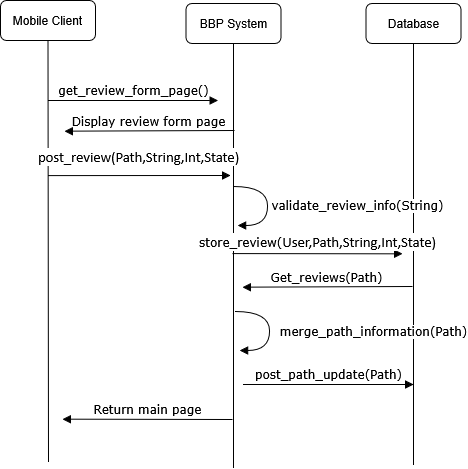

The diagram above was exported from draw.io. Its source (the exported page's mxGraphModel, read from the mxfile embedded in the PNG):
<mxGraphModel dx="1503" dy="532" grid="0" gridSize="10" guides="1" tooltips="1" connect="1" arrows="0" fold="1" page="0" pageScale="1" pageWidth="850" pageHeight="1100" math="0" shadow="0">
  <root>
    <mxCell id="0" />
    <mxCell id="1" parent="0" />
    <mxCell id="U4-tJL_jPzLZSfZIIGyM-1" edge="1" parent="1" style="html=1;verticalAlign=bottom;endArrow=block;labelBackgroundColor=none;fontFamily=Verdana;fontSize=12;edgeStyle=elbowEdgeStyle;elbow=vertical;" value="get_review_form_page()">
      <mxGeometry relative="1" x="0.0051" as="geometry">
        <mxPoint as="offset" />
        <mxPoint x="186.5" y="656" as="sourcePoint" />
        <mxPoint x="356.5" y="656" as="targetPoint" />
      </mxGeometry>
    </mxCell>
    <mxCell id="U4-tJL_jPzLZSfZIIGyM-3" parent="1" style="rounded=1;whiteSpace=wrap;html=1;" value="Mobile Client" vertex="1">
      <mxGeometry height="40" width="95" x="139" y="556" as="geometry" />
    </mxCell>
    <mxCell id="U4-tJL_jPzLZSfZIIGyM-4" edge="1" parent="1" style="endArrow=none;html=1;rounded=0;fontSize=12;startSize=8;endSize=8;curved=1;entryX=0.5;entryY=1;entryDx=0;entryDy=0;" target="U4-tJL_jPzLZSfZIIGyM-3" value="">
      <mxGeometry height="50" relative="1" width="50" as="geometry">
        <mxPoint x="187" y="1017" as="sourcePoint" />
        <mxPoint x="256.5" y="676" as="targetPoint" />
      </mxGeometry>
    </mxCell>
    <mxCell id="U4-tJL_jPzLZSfZIIGyM-7" parent="1" style="rounded=1;whiteSpace=wrap;html=1;" value="Database" vertex="1">
      <mxGeometry height="40" width="95" x="504.5" y="559" as="geometry" />
    </mxCell>
    <mxCell id="U4-tJL_jPzLZSfZIIGyM-8" edge="1" parent="1" style="endArrow=none;html=1;rounded=0;fontSize=12;startSize=8;endSize=8;curved=1;entryX=0.5;entryY=1;entryDx=0;entryDy=0;" target="U4-tJL_jPzLZSfZIIGyM-7" value="">
      <mxGeometry height="50" relative="1" width="50" as="geometry">
        <mxPoint x="552" y="1020" as="sourcePoint" />
        <mxPoint x="622" y="679" as="targetPoint" />
      </mxGeometry>
    </mxCell>
    <mxCell id="U4-tJL_jPzLZSfZIIGyM-9" parent="1" style="rounded=1;whiteSpace=wrap;html=1;" value="BBP System" vertex="1">
      <mxGeometry height="40" width="95" x="324.5" y="559" as="geometry" />
    </mxCell>
    <mxCell id="U4-tJL_jPzLZSfZIIGyM-10" edge="1" parent="1" style="endArrow=none;html=1;rounded=0;fontSize=12;startSize=8;endSize=8;curved=1;entryX=0.5;entryY=1;entryDx=0;entryDy=0;" target="U4-tJL_jPzLZSfZIIGyM-9" value="">
      <mxGeometry height="50" relative="1" width="50" as="geometry">
        <mxPoint x="372" y="1023" as="sourcePoint" />
        <mxPoint x="442" y="679" as="targetPoint" />
      </mxGeometry>
    </mxCell>
    <mxCell id="U4-tJL_jPzLZSfZIIGyM-13" edge="1" parent="1" style="html=1;verticalAlign=bottom;endArrow=block;labelBackgroundColor=none;fontFamily=Verdana;fontSize=12;edgeStyle=elbowEdgeStyle;elbow=vertical;" value="Display review form page">
      <mxGeometry relative="1" x="0.0068" as="geometry">
        <mxPoint as="offset" />
        <mxPoint x="373" y="686" as="sourcePoint" />
        <mxPoint x="203" y="686" as="targetPoint" />
      </mxGeometry>
    </mxCell>
    <mxCell id="U4-tJL_jPzLZSfZIIGyM-14" edge="1" parent="1" style="html=1;verticalAlign=bottom;endArrow=block;labelBackgroundColor=default;fontFamily=Verdana;fontSize=12;edgeStyle=elbowEdgeStyle;elbow=vertical;" value="&lt;span lang=&quot;EN-GB&quot; style=&quot;font-size:11.0pt;line-height:&lt;br/&gt;107%;font-family:&amp;quot;Calibri&amp;quot;,&amp;quot;sans-serif&amp;quot;;mso-ascii-theme-font:minor-latin;&lt;br/&gt;mso-fareast-font-family:Calibri;mso-fareast-theme-font:minor-latin;mso-hansi-theme-font:&lt;br/&gt;minor-latin;mso-bidi-font-family:&amp;quot;Times New Roman&amp;quot;;mso-bidi-theme-font:minor-bidi;&lt;br/&gt;mso-ansi-language:EN-GB;mso-fareast-language:EN-US;mso-bidi-language:AR-SA&quot;&gt;post_review(Path,String,Int,State)&lt;/span&gt;">
      <mxGeometry relative="1" x="-0.0075" y="7" as="geometry">
        <mxPoint as="offset" />
        <Array as="points">
          <mxPoint x="270" y="731" />
        </Array>
        <mxPoint x="186.5" y="731.1" as="sourcePoint" />
        <mxPoint x="369" y="732" as="targetPoint" />
      </mxGeometry>
    </mxCell>
    <mxCell id="wdyHo59ktos_a_q6a9ge-23" edge="1" parent="1" style="html=1;verticalAlign=bottom;endArrow=block;labelBackgroundColor=default;fontFamily=Verdana;fontSize=12;elbow=vertical;edgeStyle=orthogonalEdgeStyle;curved=1;exitX=1.066;exitY=0.713;exitPerimeter=0;" value="validate_review_info(String)">
      <mxGeometry relative="1" x="0.1953" y="90" as="geometry">
        <mxPoint as="offset" />
        <Array as="points">
          <mxPoint x="406.03999999999996" y="742" />
          <mxPoint x="406.03999999999996" y="781" />
          <mxPoint x="376.03999999999996" y="781" />
        </Array>
        <mxPoint x="372" y="742" as="sourcePoint" />
        <mxPoint x="376.03999999999996" y="782" as="targetPoint" />
      </mxGeometry>
    </mxCell>
    <mxCell id="wdyHo59ktos_a_q6a9ge-16" edge="1" parent="1" style="html=1;verticalAlign=bottom;endArrow=block;labelBackgroundColor=default;fontFamily=Verdana;fontSize=12;edgeStyle=elbowEdgeStyle;elbow=vertical;" value="store_review(&lt;span lang=&quot;EN-GB&quot; style=&quot;font-size:11.0pt;line-height:&amp;lt;br/&amp;gt;107%;font-family:&amp;quot;Calibri&amp;quot;,&amp;quot;sans-serif&amp;quot;;mso-ascii-theme-font:minor-latin;&amp;lt;br/&amp;gt;mso-fareast-font-family:Calibri;mso-fareast-theme-font:minor-latin;mso-hansi-theme-font:&amp;lt;br/&amp;gt;minor-latin;mso-bidi-font-family:&amp;quot;Times New Roman&amp;quot;;mso-bidi-theme-font:minor-bidi;&amp;lt;br/&amp;gt;mso-ansi-language:EN-GB;mso-fareast-language:EN-US;mso-bidi-language:AR-SA&quot;&gt;User,Path,String,Int,State)&lt;/span&gt;">
      <mxGeometry relative="1" x="0.0053" as="geometry">
        <mxPoint as="offset" />
        <mxPoint x="371" y="809.08" as="sourcePoint" />
        <mxPoint x="541" y="809.08" as="targetPoint" />
      </mxGeometry>
    </mxCell>
    <mxCell id="U4-tJL_jPzLZSfZIIGyM-22" edge="1" parent="1" style="html=1;verticalAlign=bottom;endArrow=block;labelBackgroundColor=none;fontFamily=Verdana;fontSize=12;edgeStyle=elbowEdgeStyle;elbow=vertical;" value="Get_reviews(Path)">
      <mxGeometry relative="1" x="0.0047" as="geometry">
        <mxPoint as="offset" />
        <mxPoint x="551" y="842" as="sourcePoint" />
        <mxPoint x="381" y="842" as="targetPoint" />
      </mxGeometry>
    </mxCell>
    <mxCell id="wdyHo59ktos_a_q6a9ge-25" edge="1" parent="1" style="html=1;verticalAlign=bottom;endArrow=block;labelBackgroundColor=default;fontFamily=Verdana;fontSize=12;elbow=vertical;edgeStyle=orthogonalEdgeStyle;curved=1;exitX=1.066;exitY=0.713;exitPerimeter=0;" value="merge_path_information(Path)">
      <mxGeometry relative="1" x="0.2304" y="104" as="geometry">
        <mxPoint as="offset" />
        <Array as="points">
          <mxPoint x="408.03999999999996" y="867" />
          <mxPoint x="408.03999999999996" y="906" />
          <mxPoint x="378.03999999999996" y="906" />
        </Array>
        <mxPoint x="374" y="867" as="sourcePoint" />
        <mxPoint x="378.03999999999996" y="907" as="targetPoint" />
      </mxGeometry>
    </mxCell>
    <mxCell id="wdyHo59ktos_a_q6a9ge-26" edge="1" parent="1" style="html=1;verticalAlign=bottom;endArrow=block;labelBackgroundColor=default;fontFamily=Verdana;fontSize=12;edgeStyle=elbowEdgeStyle;elbow=vertical;" value="post_path_update(Path)">
      <mxGeometry relative="1" x="0.0053" as="geometry">
        <mxPoint as="offset" />
        <mxPoint x="382" y="940" as="sourcePoint" />
        <mxPoint x="552" y="940" as="targetPoint" />
      </mxGeometry>
    </mxCell>
    <mxCell id="wdyHo59ktos_a_q6a9ge-27" edge="1" parent="1" style="html=1;verticalAlign=bottom;endArrow=block;labelBackgroundColor=none;fontFamily=Verdana;fontSize=12;edgeStyle=elbowEdgeStyle;elbow=vertical;" value="Return main page">
      <mxGeometry relative="1" x="0.0078" as="geometry">
        <mxPoint as="offset" />
        <mxPoint x="371" y="975" as="sourcePoint" />
        <mxPoint x="201" y="975" as="targetPoint" />
      </mxGeometry>
    </mxCell>
  </root>
</mxGraphModel>